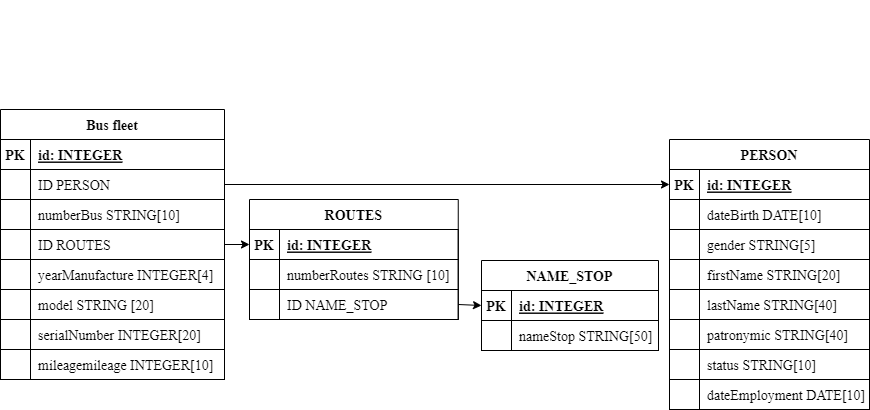

The diagram above was exported from draw.io. Its source (the exported page's mxGraphModel, read from the mxfile embedded in the PNG):
<mxGraphModel dx="1107" dy="581" grid="0" gridSize="10" guides="1" tooltips="1" connect="1" arrows="1" fold="1" page="0" pageScale="1" pageWidth="827" pageHeight="1169" math="0" shadow="0">
  <root>
    <mxCell id="0" />
    <mxCell id="1" parent="0" />
    <mxCell id="2" value="Bus fleet" style="shape=table;startSize=30;container=1;collapsible=1;childLayout=tableLayout;fixedRows=1;rowLines=0;fontStyle=1;align=center;resizeLast=1;rounded=0;fontFamily=Times New Roman;fontSize=14;" parent="1" vertex="1">
      <mxGeometry y="109" width="224" height="270" as="geometry">
        <mxRectangle y="109" width="194" height="30" as="alternateBounds" />
      </mxGeometry>
    </mxCell>
    <mxCell id="3" value="" style="shape=tableRow;horizontal=0;startSize=0;swimlaneHead=0;swimlaneBody=0;fillColor=none;collapsible=0;dropTarget=0;points=[[0,0.5],[1,0.5]];portConstraint=eastwest;top=0;left=0;right=0;bottom=1;rounded=0;fontFamily=Times New Roman;fontSize=14;" parent="2" vertex="1">
      <mxGeometry y="30" width="224" height="30" as="geometry" />
    </mxCell>
    <mxCell id="4" value="PK" style="shape=partialRectangle;connectable=0;fillColor=none;top=0;left=0;bottom=0;right=0;fontStyle=1;overflow=hidden;rounded=0;fontFamily=Times New Roman;fontSize=14;" parent="3" vertex="1">
      <mxGeometry width="30" height="30" as="geometry">
        <mxRectangle width="30" height="30" as="alternateBounds" />
      </mxGeometry>
    </mxCell>
    <mxCell id="5" value="id: INTEGER" style="shape=partialRectangle;connectable=0;fillColor=none;top=0;left=0;bottom=0;right=0;align=left;spacingLeft=6;fontStyle=5;overflow=hidden;rounded=0;fontFamily=Times New Roman;fontSize=14;" parent="3" vertex="1">
      <mxGeometry x="30" width="194" height="30" as="geometry">
        <mxRectangle width="194" height="30" as="alternateBounds" />
      </mxGeometry>
    </mxCell>
    <mxCell id="6" value="" style="shape=tableRow;horizontal=0;startSize=0;swimlaneHead=0;swimlaneBody=0;fillColor=none;collapsible=0;dropTarget=0;points=[[0,0.5],[1,0.5]];portConstraint=eastwest;top=0;left=0;right=0;bottom=0;rounded=0;fontFamily=Times New Roman;fontSize=14;" parent="2" vertex="1">
      <mxGeometry y="60" width="224" height="30" as="geometry" />
    </mxCell>
    <mxCell id="7" value="" style="shape=partialRectangle;connectable=0;fillColor=none;top=0;left=0;bottom=0;right=0;editable=1;overflow=hidden;rounded=0;fontFamily=Times New Roman;fontSize=14;" parent="6" vertex="1">
      <mxGeometry width="30" height="30" as="geometry">
        <mxRectangle width="30" height="30" as="alternateBounds" />
      </mxGeometry>
    </mxCell>
    <mxCell id="8" value="ID PERSON" style="shape=partialRectangle;connectable=0;fillColor=none;top=0;left=0;bottom=0;right=0;align=left;spacingLeft=6;overflow=hidden;rounded=0;fontFamily=Times New Roman;fontSize=14;" parent="6" vertex="1">
      <mxGeometry x="30" width="194" height="30" as="geometry">
        <mxRectangle width="194" height="30" as="alternateBounds" />
      </mxGeometry>
    </mxCell>
    <mxCell id="9" value="" style="shape=tableRow;horizontal=0;startSize=0;swimlaneHead=0;swimlaneBody=0;fillColor=none;collapsible=0;dropTarget=0;points=[[0,0.5],[1,0.5]];portConstraint=eastwest;top=0;left=0;right=0;bottom=0;rounded=0;fontFamily=Times New Roman;fontSize=14;" parent="2" vertex="1">
      <mxGeometry y="90" width="224" height="30" as="geometry" />
    </mxCell>
    <mxCell id="10" value="" style="shape=partialRectangle;connectable=0;fillColor=none;top=0;left=0;bottom=0;right=0;editable=1;overflow=hidden;rounded=0;fontFamily=Times New Roman;fontSize=14;" parent="9" vertex="1">
      <mxGeometry width="30" height="30" as="geometry">
        <mxRectangle width="30" height="30" as="alternateBounds" />
      </mxGeometry>
    </mxCell>
    <mxCell id="11" value="numberBus STRING[10]" style="shape=partialRectangle;connectable=0;fillColor=none;top=0;left=0;bottom=0;right=0;align=left;spacingLeft=6;overflow=hidden;rounded=0;fontFamily=Times New Roman;fontSize=14;" parent="9" vertex="1">
      <mxGeometry x="30" width="194" height="30" as="geometry">
        <mxRectangle width="194" height="30" as="alternateBounds" />
      </mxGeometry>
    </mxCell>
    <mxCell id="12" value="" style="shape=tableRow;horizontal=0;startSize=0;swimlaneHead=0;swimlaneBody=0;fillColor=none;collapsible=0;dropTarget=0;points=[[0,0.5],[1,0.5]];portConstraint=eastwest;top=0;left=0;right=0;bottom=0;rounded=0;fontFamily=Times New Roman;fontSize=14;" parent="2" vertex="1">
      <mxGeometry y="120" width="224" height="30" as="geometry" />
    </mxCell>
    <mxCell id="13" value="" style="shape=partialRectangle;connectable=0;fillColor=none;top=0;left=0;bottom=0;right=0;editable=1;overflow=hidden;rounded=0;fontFamily=Times New Roman;fontSize=14;" parent="12" vertex="1">
      <mxGeometry width="30" height="30" as="geometry">
        <mxRectangle width="30" height="30" as="alternateBounds" />
      </mxGeometry>
    </mxCell>
    <mxCell id="14" value="ID ROUTES" style="shape=partialRectangle;connectable=0;fillColor=none;top=0;left=0;bottom=0;right=0;align=left;spacingLeft=6;overflow=hidden;rounded=0;fontFamily=Times New Roman;fontSize=14;" parent="12" vertex="1">
      <mxGeometry x="30" width="194" height="30" as="geometry">
        <mxRectangle width="194" height="30" as="alternateBounds" />
      </mxGeometry>
    </mxCell>
    <mxCell id="15" value="" style="shape=tableRow;horizontal=0;startSize=0;swimlaneHead=0;swimlaneBody=0;fillColor=none;collapsible=0;dropTarget=0;points=[[0,0.5],[1,0.5]];portConstraint=eastwest;top=0;left=0;right=0;bottom=0;rounded=0;fontFamily=Times New Roman;fontSize=14;" parent="2" vertex="1">
      <mxGeometry y="150" width="224" height="30" as="geometry" />
    </mxCell>
    <mxCell id="16" value="" style="shape=partialRectangle;connectable=0;fillColor=none;top=0;left=0;bottom=0;right=0;editable=1;overflow=hidden;rounded=0;fontFamily=Times New Roman;fontSize=14;" parent="15" vertex="1">
      <mxGeometry width="30" height="30" as="geometry">
        <mxRectangle width="30" height="30" as="alternateBounds" />
      </mxGeometry>
    </mxCell>
    <mxCell id="17" value="yearManufacture INTEGER[4]" style="shape=partialRectangle;connectable=0;fillColor=none;top=0;left=0;bottom=0;right=0;align=left;spacingLeft=6;overflow=hidden;rounded=0;fontFamily=Times New Roman;fontSize=14;" parent="15" vertex="1">
      <mxGeometry x="30" width="194" height="30" as="geometry">
        <mxRectangle width="194" height="30" as="alternateBounds" />
      </mxGeometry>
    </mxCell>
    <mxCell id="18" value="" style="shape=tableRow;horizontal=0;startSize=0;swimlaneHead=0;swimlaneBody=0;fillColor=none;collapsible=0;dropTarget=0;points=[[0,0.5],[1,0.5]];portConstraint=eastwest;top=0;left=0;right=0;bottom=0;rounded=0;fontFamily=Times New Roman;fontSize=14;" parent="2" vertex="1">
      <mxGeometry y="180" width="224" height="30" as="geometry" />
    </mxCell>
    <mxCell id="19" value="" style="shape=partialRectangle;connectable=0;fillColor=none;top=0;left=0;bottom=0;right=0;editable=1;overflow=hidden;rounded=0;fontFamily=Times New Roman;fontSize=14;" parent="18" vertex="1">
      <mxGeometry width="30" height="30" as="geometry">
        <mxRectangle width="30" height="30" as="alternateBounds" />
      </mxGeometry>
    </mxCell>
    <mxCell id="20" value="model STRING [20]" style="shape=partialRectangle;connectable=0;fillColor=none;top=0;left=0;bottom=0;right=0;align=left;spacingLeft=6;overflow=hidden;rounded=0;fontFamily=Times New Roman;fontSize=14;" parent="18" vertex="1">
      <mxGeometry x="30" width="194" height="30" as="geometry">
        <mxRectangle width="194" height="30" as="alternateBounds" />
      </mxGeometry>
    </mxCell>
    <mxCell id="21" value="" style="shape=tableRow;horizontal=0;startSize=0;swimlaneHead=0;swimlaneBody=0;fillColor=none;collapsible=0;dropTarget=0;points=[[0,0.5],[1,0.5]];portConstraint=eastwest;top=0;left=0;right=0;bottom=0;rounded=0;fontFamily=Times New Roman;fontSize=14;" parent="2" vertex="1">
      <mxGeometry y="210" width="224" height="30" as="geometry" />
    </mxCell>
    <mxCell id="22" value="" style="shape=partialRectangle;connectable=0;fillColor=none;top=0;left=0;bottom=0;right=0;editable=1;overflow=hidden;rounded=0;fontFamily=Times New Roman;fontSize=14;" parent="21" vertex="1">
      <mxGeometry width="30" height="30" as="geometry">
        <mxRectangle width="30" height="30" as="alternateBounds" />
      </mxGeometry>
    </mxCell>
    <mxCell id="23" value="serialNumber INTEGER[20]" style="shape=partialRectangle;connectable=0;fillColor=none;top=0;left=0;bottom=0;right=0;align=left;spacingLeft=6;overflow=hidden;rounded=0;fontFamily=Times New Roman;fontSize=14;" parent="21" vertex="1">
      <mxGeometry x="30" width="194" height="30" as="geometry">
        <mxRectangle width="194" height="30" as="alternateBounds" />
      </mxGeometry>
    </mxCell>
    <mxCell id="24" value="" style="shape=tableRow;horizontal=0;startSize=0;swimlaneHead=0;swimlaneBody=0;fillColor=none;collapsible=0;dropTarget=0;points=[[0,0.5],[1,0.5]];portConstraint=eastwest;top=0;left=0;right=0;bottom=0;rounded=0;fontFamily=Times New Roman;fontSize=14;" parent="2" vertex="1">
      <mxGeometry y="240" width="224" height="30" as="geometry" />
    </mxCell>
    <mxCell id="25" value="" style="shape=partialRectangle;connectable=0;fillColor=none;top=0;left=0;bottom=0;right=0;editable=1;overflow=hidden;rounded=0;fontFamily=Times New Roman;fontSize=14;" parent="24" vertex="1">
      <mxGeometry width="30" height="30" as="geometry">
        <mxRectangle width="30" height="30" as="alternateBounds" />
      </mxGeometry>
    </mxCell>
    <mxCell id="26" value="mileagemileage INTEGER[10]" style="shape=partialRectangle;connectable=0;fillColor=none;top=0;left=0;bottom=0;right=0;align=left;spacingLeft=6;overflow=hidden;rounded=0;fontFamily=Times New Roman;fontSize=14;" parent="24" vertex="1">
      <mxGeometry x="30" width="194" height="30" as="geometry">
        <mxRectangle width="194" height="30" as="alternateBounds" />
      </mxGeometry>
    </mxCell>
    <mxCell id="30" value="&lt;b id=&quot;docs-internal-guid-15a0fce8-7fff-61ca-ccd8-ccde42171840&quot; style=&quot;font-weight: normal ; font-size: 14px&quot;&gt;&lt;span style=&quot;font-size: 14px ; background-color: transparent ; font-weight: 400 ; font-style: normal ; font-variant: normal ; text-decoration: none ; vertical-align: baseline&quot;&gt;&lt;font color=&quot;#ffffff&quot;&gt;Составить таблицы для хранения информации об общественном транспорте. Можно на примере автобусов. Не нужно уходить сильно глубоко, попробуйте сначала сделать на уровне – у нас есть автобусы на разных маршрутах, у автобуса есть водитель, также в автобусе работает кондуктор. Глубже этого уровня пока лучше не уходить&lt;/font&gt;&lt;/span&gt;&lt;/b&gt;" style="text;whiteSpace=wrap;html=1;rounded=0;fontFamily=Times New Roman;fontSize=14;" parent="1" vertex="1">
      <mxGeometry width="550" height="90" as="geometry" />
    </mxCell>
    <mxCell id="31" value="PERSON" style="shape=table;startSize=30;container=1;collapsible=1;childLayout=tableLayout;fixedRows=1;rowLines=0;fontStyle=1;align=center;resizeLast=1;rounded=0;fontFamily=Times New Roman;fontSize=14;" parent="1" vertex="1">
      <mxGeometry x="669" y="139" width="200" height="270" as="geometry">
        <mxRectangle x="473" y="371" width="88" height="30" as="alternateBounds" />
      </mxGeometry>
    </mxCell>
    <mxCell id="32" value="" style="shape=tableRow;horizontal=0;startSize=0;swimlaneHead=0;swimlaneBody=0;fillColor=none;collapsible=0;dropTarget=0;points=[[0,0.5],[1,0.5]];portConstraint=eastwest;top=0;left=0;right=0;bottom=1;rounded=0;fontFamily=Times New Roman;fontSize=14;" parent="31" vertex="1">
      <mxGeometry y="30" width="200" height="30" as="geometry" />
    </mxCell>
    <mxCell id="33" value="PK" style="shape=partialRectangle;connectable=0;fillColor=none;top=0;left=0;bottom=0;right=0;fontStyle=1;overflow=hidden;rounded=0;fontFamily=Times New Roman;fontSize=14;" parent="32" vertex="1">
      <mxGeometry width="30" height="30" as="geometry">
        <mxRectangle width="30" height="30" as="alternateBounds" />
      </mxGeometry>
    </mxCell>
    <mxCell id="34" value="id: INTEGER" style="shape=partialRectangle;connectable=0;fillColor=none;top=0;left=0;bottom=0;right=0;align=left;spacingLeft=6;fontStyle=5;overflow=hidden;rounded=0;fontFamily=Times New Roman;fontSize=14;" parent="32" vertex="1">
      <mxGeometry x="30" width="170" height="30" as="geometry">
        <mxRectangle width="170" height="30" as="alternateBounds" />
      </mxGeometry>
    </mxCell>
    <mxCell id="35" value="" style="shape=tableRow;horizontal=0;startSize=0;swimlaneHead=0;swimlaneBody=0;fillColor=none;collapsible=0;dropTarget=0;points=[[0,0.5],[1,0.5]];portConstraint=eastwest;top=0;left=0;right=0;bottom=0;rounded=0;fontFamily=Times New Roman;fontSize=14;" parent="31" vertex="1">
      <mxGeometry y="60" width="200" height="30" as="geometry" />
    </mxCell>
    <mxCell id="36" value="" style="shape=partialRectangle;connectable=0;fillColor=none;top=0;left=0;bottom=0;right=0;editable=1;overflow=hidden;rounded=0;fontFamily=Times New Roman;fontSize=14;" parent="35" vertex="1">
      <mxGeometry width="30" height="30" as="geometry">
        <mxRectangle width="30" height="30" as="alternateBounds" />
      </mxGeometry>
    </mxCell>
    <mxCell id="37" value="dateBirth DATE[10]" style="shape=partialRectangle;connectable=0;fillColor=none;top=0;left=0;bottom=0;right=0;align=left;spacingLeft=6;overflow=hidden;rounded=0;fontFamily=Times New Roman;fontSize=14;" parent="35" vertex="1">
      <mxGeometry x="30" width="170" height="30" as="geometry">
        <mxRectangle width="170" height="30" as="alternateBounds" />
      </mxGeometry>
    </mxCell>
    <mxCell id="38" value="" style="shape=tableRow;horizontal=0;startSize=0;swimlaneHead=0;swimlaneBody=0;fillColor=none;collapsible=0;dropTarget=0;points=[[0,0.5],[1,0.5]];portConstraint=eastwest;top=0;left=0;right=0;bottom=0;rounded=0;fontFamily=Times New Roman;fontSize=14;" parent="31" vertex="1">
      <mxGeometry y="90" width="200" height="30" as="geometry" />
    </mxCell>
    <mxCell id="39" value="" style="shape=partialRectangle;connectable=0;fillColor=none;top=0;left=0;bottom=0;right=0;editable=1;overflow=hidden;rounded=0;fontFamily=Times New Roman;fontSize=14;" parent="38" vertex="1">
      <mxGeometry width="30" height="30" as="geometry">
        <mxRectangle width="30" height="30" as="alternateBounds" />
      </mxGeometry>
    </mxCell>
    <mxCell id="40" value="gender STRING[5]" style="shape=partialRectangle;connectable=0;fillColor=none;top=0;left=0;bottom=0;right=0;align=left;spacingLeft=6;overflow=hidden;rounded=0;fontFamily=Times New Roman;fontSize=14;" parent="38" vertex="1">
      <mxGeometry x="30" width="170" height="30" as="geometry">
        <mxRectangle width="170" height="30" as="alternateBounds" />
      </mxGeometry>
    </mxCell>
    <mxCell id="41" value="" style="shape=tableRow;horizontal=0;startSize=0;swimlaneHead=0;swimlaneBody=0;fillColor=none;collapsible=0;dropTarget=0;points=[[0,0.5],[1,0.5]];portConstraint=eastwest;top=0;left=0;right=0;bottom=0;rounded=0;fontFamily=Times New Roman;fontSize=14;" parent="31" vertex="1">
      <mxGeometry y="120" width="200" height="30" as="geometry" />
    </mxCell>
    <mxCell id="42" value="" style="shape=partialRectangle;connectable=0;fillColor=none;top=0;left=0;bottom=0;right=0;editable=1;overflow=hidden;rounded=0;fontFamily=Times New Roman;fontSize=14;" parent="41" vertex="1">
      <mxGeometry width="30" height="30" as="geometry">
        <mxRectangle width="30" height="30" as="alternateBounds" />
      </mxGeometry>
    </mxCell>
    <mxCell id="43" value="firstName STRING[20]" style="shape=partialRectangle;connectable=0;fillColor=none;top=0;left=0;bottom=0;right=0;align=left;spacingLeft=6;overflow=hidden;rounded=0;fontFamily=Times New Roman;fontSize=14;" parent="41" vertex="1">
      <mxGeometry x="30" width="170" height="30" as="geometry">
        <mxRectangle width="170" height="30" as="alternateBounds" />
      </mxGeometry>
    </mxCell>
    <mxCell id="44" value="" style="shape=tableRow;horizontal=0;startSize=0;swimlaneHead=0;swimlaneBody=0;fillColor=none;collapsible=0;dropTarget=0;points=[[0,0.5],[1,0.5]];portConstraint=eastwest;top=0;left=0;right=0;bottom=0;rounded=0;fontFamily=Times New Roman;fontSize=14;" parent="31" vertex="1">
      <mxGeometry y="150" width="200" height="30" as="geometry" />
    </mxCell>
    <mxCell id="45" value="" style="shape=partialRectangle;connectable=0;fillColor=none;top=0;left=0;bottom=0;right=0;editable=1;overflow=hidden;rounded=0;fontFamily=Times New Roman;fontSize=14;" parent="44" vertex="1">
      <mxGeometry width="30" height="30" as="geometry">
        <mxRectangle width="30" height="30" as="alternateBounds" />
      </mxGeometry>
    </mxCell>
    <mxCell id="46" value="lastName STRING[40]" style="shape=partialRectangle;connectable=0;fillColor=none;top=0;left=0;bottom=0;right=0;align=left;spacingLeft=6;overflow=hidden;rounded=0;fontFamily=Times New Roman;fontSize=14;" parent="44" vertex="1">
      <mxGeometry x="30" width="170" height="30" as="geometry">
        <mxRectangle width="170" height="30" as="alternateBounds" />
      </mxGeometry>
    </mxCell>
    <mxCell id="47" value="" style="shape=tableRow;horizontal=0;startSize=0;swimlaneHead=0;swimlaneBody=0;fillColor=none;collapsible=0;dropTarget=0;points=[[0,0.5],[1,0.5]];portConstraint=eastwest;top=0;left=0;right=0;bottom=0;rounded=0;fontFamily=Times New Roman;fontSize=14;" parent="31" vertex="1">
      <mxGeometry y="180" width="200" height="30" as="geometry" />
    </mxCell>
    <mxCell id="48" value="" style="shape=partialRectangle;connectable=0;fillColor=none;top=0;left=0;bottom=0;right=0;editable=1;overflow=hidden;rounded=0;fontFamily=Times New Roman;fontSize=14;" parent="47" vertex="1">
      <mxGeometry width="30" height="30" as="geometry">
        <mxRectangle width="30" height="30" as="alternateBounds" />
      </mxGeometry>
    </mxCell>
    <mxCell id="49" value="patronymic STRING[40]" style="shape=partialRectangle;connectable=0;fillColor=none;top=0;left=0;bottom=0;right=0;align=left;spacingLeft=6;overflow=hidden;rounded=0;fontFamily=Times New Roman;fontSize=14;" parent="47" vertex="1">
      <mxGeometry x="30" width="170" height="30" as="geometry">
        <mxRectangle width="170" height="30" as="alternateBounds" />
      </mxGeometry>
    </mxCell>
    <mxCell id="50" value="" style="shape=tableRow;horizontal=0;startSize=0;swimlaneHead=0;swimlaneBody=0;fillColor=none;collapsible=0;dropTarget=0;points=[[0,0.5],[1,0.5]];portConstraint=eastwest;top=0;left=0;right=0;bottom=0;rounded=0;fontFamily=Times New Roman;fontSize=14;" parent="31" vertex="1">
      <mxGeometry y="210" width="200" height="30" as="geometry" />
    </mxCell>
    <mxCell id="51" value="" style="shape=partialRectangle;connectable=0;fillColor=none;top=0;left=0;bottom=0;right=0;editable=1;overflow=hidden;rounded=0;fontFamily=Times New Roman;fontSize=14;" parent="50" vertex="1">
      <mxGeometry width="30" height="30" as="geometry">
        <mxRectangle width="30" height="30" as="alternateBounds" />
      </mxGeometry>
    </mxCell>
    <mxCell id="52" value="status STRING[10]" style="shape=partialRectangle;connectable=0;fillColor=none;top=0;left=0;bottom=0;right=0;align=left;spacingLeft=6;overflow=hidden;rounded=0;fontFamily=Times New Roman;fontSize=14;" parent="50" vertex="1">
      <mxGeometry x="30" width="170" height="30" as="geometry">
        <mxRectangle width="170" height="30" as="alternateBounds" />
      </mxGeometry>
    </mxCell>
    <mxCell id="53" value="" style="shape=tableRow;horizontal=0;startSize=0;swimlaneHead=0;swimlaneBody=0;fillColor=none;collapsible=0;dropTarget=0;points=[[0,0.5],[1,0.5]];portConstraint=eastwest;top=0;left=0;right=0;bottom=0;rounded=0;fontFamily=Times New Roman;fontSize=14;" parent="31" vertex="1">
      <mxGeometry y="240" width="200" height="30" as="geometry" />
    </mxCell>
    <mxCell id="54" value="" style="shape=partialRectangle;connectable=0;fillColor=none;top=0;left=0;bottom=0;right=0;editable=1;overflow=hidden;rounded=0;fontFamily=Times New Roman;fontSize=14;" parent="53" vertex="1">
      <mxGeometry width="30" height="30" as="geometry">
        <mxRectangle width="30" height="30" as="alternateBounds" />
      </mxGeometry>
    </mxCell>
    <mxCell id="55" value="dateEmployment DATE[10]" style="shape=partialRectangle;connectable=0;fillColor=none;top=0;left=0;bottom=0;right=0;align=left;spacingLeft=6;overflow=hidden;rounded=0;fontFamily=Times New Roman;fontSize=14;" parent="53" vertex="1">
      <mxGeometry x="30" width="170" height="30" as="geometry">
        <mxRectangle width="170" height="30" as="alternateBounds" />
      </mxGeometry>
    </mxCell>
    <mxCell id="56" value="" style="shape=partialRectangle;connectable=0;fillColor=none;top=0;left=0;bottom=0;right=0;editable=1;overflow=hidden;rounded=0;fontFamily=Times New Roman;fontSize=14;" parent="1" vertex="1">
      <mxGeometry y="260" width="30" height="30" as="geometry">
        <mxRectangle width="30" height="30" as="alternateBounds" />
      </mxGeometry>
    </mxCell>
    <mxCell id="82" value="ROUTES" style="shape=table;startSize=30;container=1;collapsible=1;childLayout=tableLayout;fixedRows=1;rowLines=0;fontStyle=1;align=center;resizeLast=1;rounded=0;fontFamily=Times New Roman;fontSize=14;" parent="1" vertex="1">
      <mxGeometry x="249" y="199" width="208.75" height="120" as="geometry">
        <mxRectangle x="257" y="199" width="88" height="30" as="alternateBounds" />
      </mxGeometry>
    </mxCell>
    <mxCell id="83" value="" style="shape=tableRow;horizontal=0;startSize=0;swimlaneHead=0;swimlaneBody=0;fillColor=none;collapsible=0;dropTarget=0;points=[[0,0.5],[1,0.5]];portConstraint=eastwest;top=0;left=0;right=0;bottom=1;rounded=0;fontFamily=Times New Roman;fontSize=14;" parent="82" vertex="1">
      <mxGeometry y="30" width="208.75" height="30" as="geometry" />
    </mxCell>
    <mxCell id="84" value="PK" style="shape=partialRectangle;connectable=0;fillColor=none;top=0;left=0;bottom=0;right=0;fontStyle=1;overflow=hidden;rounded=0;fontFamily=Times New Roman;fontSize=14;" parent="83" vertex="1">
      <mxGeometry width="30" height="30" as="geometry">
        <mxRectangle width="30" height="30" as="alternateBounds" />
      </mxGeometry>
    </mxCell>
    <mxCell id="85" value="id: INTEGER" style="shape=partialRectangle;connectable=0;fillColor=none;top=0;left=0;bottom=0;right=0;align=left;spacingLeft=6;fontStyle=5;overflow=hidden;rounded=0;fontFamily=Times New Roman;fontSize=14;" parent="83" vertex="1">
      <mxGeometry x="30" width="178.75" height="30" as="geometry">
        <mxRectangle width="178.75" height="30" as="alternateBounds" />
      </mxGeometry>
    </mxCell>
    <mxCell id="86" value="" style="shape=tableRow;horizontal=0;startSize=0;swimlaneHead=0;swimlaneBody=0;fillColor=none;collapsible=0;dropTarget=0;points=[[0,0.5],[1,0.5]];portConstraint=eastwest;top=0;left=0;right=0;bottom=0;rounded=0;fontFamily=Times New Roman;fontSize=14;" parent="82" vertex="1">
      <mxGeometry y="60" width="208.75" height="30" as="geometry" />
    </mxCell>
    <mxCell id="87" value="" style="shape=partialRectangle;connectable=0;fillColor=none;top=0;left=0;bottom=0;right=0;editable=1;overflow=hidden;rounded=0;fontFamily=Times New Roman;fontSize=14;" parent="86" vertex="1">
      <mxGeometry width="30" height="30" as="geometry">
        <mxRectangle width="30" height="30" as="alternateBounds" />
      </mxGeometry>
    </mxCell>
    <mxCell id="88" value="numberRoutes STRING [10]" style="shape=partialRectangle;connectable=0;fillColor=none;top=0;left=0;bottom=0;right=0;align=left;spacingLeft=6;overflow=hidden;rounded=0;fontFamily=Times New Roman;fontSize=14;" parent="86" vertex="1">
      <mxGeometry x="30" width="178.75" height="30" as="geometry">
        <mxRectangle width="178.75" height="30" as="alternateBounds" />
      </mxGeometry>
    </mxCell>
    <mxCell id="89" value="" style="shape=tableRow;horizontal=0;startSize=0;swimlaneHead=0;swimlaneBody=0;fillColor=none;collapsible=0;dropTarget=0;points=[[0,0.5],[1,0.5]];portConstraint=eastwest;top=0;left=0;right=0;bottom=0;rounded=0;fontFamily=Times New Roman;fontSize=14;" parent="82" vertex="1">
      <mxGeometry y="90" width="208.75" height="30" as="geometry" />
    </mxCell>
    <mxCell id="90" value="" style="shape=partialRectangle;connectable=0;fillColor=none;top=0;left=0;bottom=0;right=0;editable=1;overflow=hidden;rounded=0;fontFamily=Times New Roman;fontSize=14;" parent="89" vertex="1">
      <mxGeometry width="30" height="30" as="geometry">
        <mxRectangle width="30" height="30" as="alternateBounds" />
      </mxGeometry>
    </mxCell>
    <mxCell id="91" value="ID NAME_STOP" style="shape=partialRectangle;connectable=0;fillColor=none;top=0;left=0;bottom=0;right=0;align=left;spacingLeft=6;overflow=hidden;rounded=0;fontFamily=Times New Roman;fontSize=14;" parent="89" vertex="1">
      <mxGeometry x="30" width="178.75" height="30" as="geometry">
        <mxRectangle width="178.75" height="30" as="alternateBounds" />
      </mxGeometry>
    </mxCell>
    <mxCell id="92" value="NAME_STOP" style="shape=table;startSize=30;container=1;collapsible=1;childLayout=tableLayout;fixedRows=1;rowLines=0;fontStyle=1;align=center;resizeLast=1;rounded=0;fontFamily=Times New Roman;fontSize=14;" parent="1" vertex="1">
      <mxGeometry x="481" y="260" width="177" height="90" as="geometry">
        <mxRectangle x="473" y="371" width="88" height="30" as="alternateBounds" />
      </mxGeometry>
    </mxCell>
    <mxCell id="93" value="" style="shape=tableRow;horizontal=0;startSize=0;swimlaneHead=0;swimlaneBody=0;fillColor=none;collapsible=0;dropTarget=0;points=[[0,0.5],[1,0.5]];portConstraint=eastwest;top=0;left=0;right=0;bottom=1;rounded=0;fontFamily=Times New Roman;fontSize=14;" parent="92" vertex="1">
      <mxGeometry y="30" width="177" height="30" as="geometry" />
    </mxCell>
    <mxCell id="94" value="PK" style="shape=partialRectangle;connectable=0;fillColor=none;top=0;left=0;bottom=0;right=0;fontStyle=1;overflow=hidden;rounded=0;fontFamily=Times New Roman;fontSize=14;" parent="93" vertex="1">
      <mxGeometry width="30" height="30" as="geometry">
        <mxRectangle width="30" height="30" as="alternateBounds" />
      </mxGeometry>
    </mxCell>
    <mxCell id="95" value="id: INTEGER" style="shape=partialRectangle;connectable=0;fillColor=none;top=0;left=0;bottom=0;right=0;align=left;spacingLeft=6;fontStyle=5;overflow=hidden;rounded=0;fontFamily=Times New Roman;fontSize=14;" parent="93" vertex="1">
      <mxGeometry x="30" width="147" height="30" as="geometry">
        <mxRectangle width="147" height="30" as="alternateBounds" />
      </mxGeometry>
    </mxCell>
    <mxCell id="96" value="" style="shape=tableRow;horizontal=0;startSize=0;swimlaneHead=0;swimlaneBody=0;fillColor=none;collapsible=0;dropTarget=0;points=[[0,0.5],[1,0.5]];portConstraint=eastwest;top=0;left=0;right=0;bottom=0;rounded=0;fontFamily=Times New Roman;fontSize=14;" parent="92" vertex="1">
      <mxGeometry y="60" width="177" height="30" as="geometry" />
    </mxCell>
    <mxCell id="97" value="" style="shape=partialRectangle;connectable=0;fillColor=none;top=0;left=0;bottom=0;right=0;editable=1;overflow=hidden;rounded=0;fontFamily=Times New Roman;fontSize=14;" parent="96" vertex="1">
      <mxGeometry width="30" height="30" as="geometry">
        <mxRectangle width="30" height="30" as="alternateBounds" />
      </mxGeometry>
    </mxCell>
    <mxCell id="98" value="nameStop STRING[50]" style="shape=partialRectangle;connectable=0;fillColor=none;top=0;left=0;bottom=0;right=0;align=left;spacingLeft=6;overflow=hidden;rounded=0;fontFamily=Times New Roman;fontSize=14;" parent="96" vertex="1">
      <mxGeometry x="30" width="147" height="30" as="geometry">
        <mxRectangle width="147" height="30" as="alternateBounds" />
      </mxGeometry>
    </mxCell>
    <mxCell id="100" style="edgeStyle=none;html=1;exitX=1;exitY=0.5;exitDx=0;exitDy=0;entryX=0;entryY=0.5;entryDx=0;entryDy=0;fontColor=#FFFFFF;" parent="1" source="89" target="93" edge="1">
      <mxGeometry relative="1" as="geometry" />
    </mxCell>
    <mxCell id="101" style="edgeStyle=none;html=1;exitX=1;exitY=0.5;exitDx=0;exitDy=0;entryX=0;entryY=0.5;entryDx=0;entryDy=0;fontColor=#FFFFFF;" parent="1" source="12" target="83" edge="1">
      <mxGeometry relative="1" as="geometry" />
    </mxCell>
    <mxCell id="102" style="edgeStyle=none;html=1;exitX=1;exitY=0.5;exitDx=0;exitDy=0;entryX=0;entryY=0.5;entryDx=0;entryDy=0;fontColor=#FFFFFF;" parent="1" source="6" target="32" edge="1">
      <mxGeometry relative="1" as="geometry" />
    </mxCell>
  </root>
</mxGraphModel>